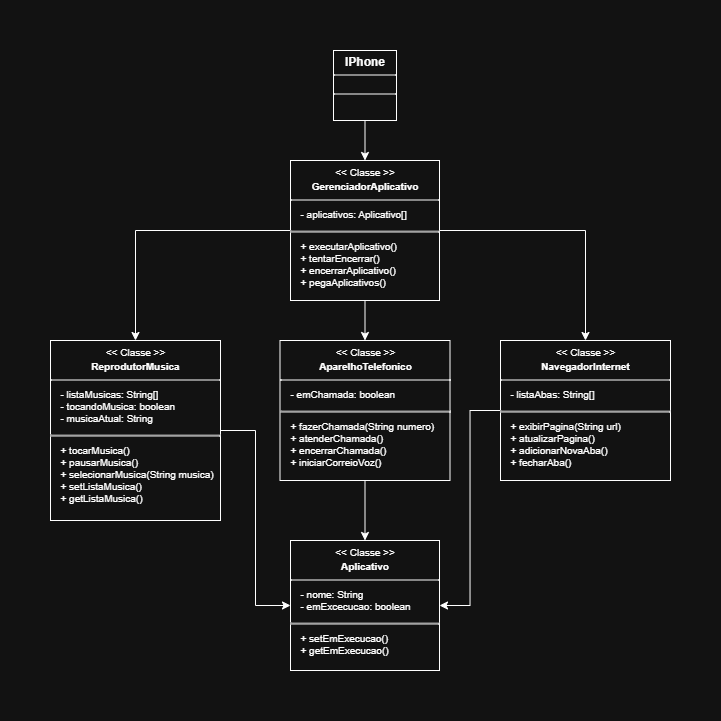

The diagram above was exported from draw.io. Its source (the exported page's mxGraphModel, read from the mxfile embedded in the PNG):
<mxGraphModel dx="951" dy="495" grid="1" gridSize="10" guides="1" tooltips="1" connect="1" arrows="1" fold="1" page="1" pageScale="1" pageWidth="827" pageHeight="1169" math="0" shadow="0">
  <root>
    <mxCell id="0" />
    <mxCell id="1" parent="0" />
    <mxCell id="bY3voBBrGN1_Q7uhqfmr-53" style="edgeStyle=orthogonalEdgeStyle;rounded=0;orthogonalLoop=1;jettySize=auto;html=1;entryX=0.5;entryY=0;entryDx=0;entryDy=0;" edge="1" parent="1" source="bY3voBBrGN1_Q7uhqfmr-1" target="bY3voBBrGN1_Q7uhqfmr-37">
      <mxGeometry relative="1" as="geometry" />
    </mxCell>
    <mxCell id="bY3voBBrGN1_Q7uhqfmr-1" value="&lt;p style=&quot;margin:0px;margin-top:4px;text-align:center;&quot;&gt;&lt;b&gt;IPhone&lt;/b&gt;&lt;/p&gt;&lt;hr size=&quot;1&quot; style=&quot;border-style:solid;&quot;&gt;&lt;div style=&quot;height: 2px; margin-left: 10px; margin-bottom: 10px; margin-right: 0px;&quot;&gt;&lt;br&gt;&lt;/div&gt;&lt;hr size=&quot;1&quot; style=&quot;border-style:solid;&quot;&gt;&lt;div style=&quot;height: 2px; margin-bottom: 10px; margin-left: 10px;&quot;&gt;&lt;/div&gt;" style="verticalAlign=top;align=left;overflow=fill;html=1;whiteSpace=wrap;" vertex="1" parent="1">
      <mxGeometry x="387" y="200" width="63" height="70" as="geometry" />
    </mxCell>
    <mxCell id="bY3voBBrGN1_Q7uhqfmr-42" style="edgeStyle=orthogonalEdgeStyle;rounded=0;orthogonalLoop=1;jettySize=auto;html=1;entryX=0;entryY=0.5;entryDx=0;entryDy=0;" edge="1" parent="1" source="bY3voBBrGN1_Q7uhqfmr-14" target="bY3voBBrGN1_Q7uhqfmr-27">
      <mxGeometry relative="1" as="geometry" />
    </mxCell>
    <mxCell id="bY3voBBrGN1_Q7uhqfmr-14" value="&lt;p style=&quot;margin:0px;margin-top:4px;text-align:center;&quot;&gt;&lt;span style=&quot;font-size: 10px;&quot;&gt;&amp;lt;&amp;lt; Classe &amp;gt;&amp;gt;&lt;/span&gt;&lt;b&gt;&lt;/b&gt;&lt;/p&gt;&lt;p style=&quot;margin: 0px; text-align: center;&quot;&gt;&lt;b&gt;&lt;font style=&quot;font-size: 10px;&quot;&gt;ReprodutorMusica&lt;/font&gt;&lt;/b&gt;&lt;/p&gt;&lt;hr size=&quot;1&quot; style=&quot;border-style:solid;&quot;&gt;&lt;div style=&quot;height: 2px; padding-bottom: 0px; margin-bottom: 10px; padding-left: 0px; margin-left: 10px;&quot;&gt;&lt;span style=&quot;font-size: 10px; background-color: transparent; color: light-dark(rgb(0, 0, 0), rgb(255, 255, 255));&quot;&gt;- listaMusicas: String[]&lt;/span&gt;&lt;/div&gt;&lt;div style=&quot;height: 2px; padding-bottom: 0px; margin-bottom: 10px; padding-left: 0px; margin-left: 10px;&quot;&gt;&lt;font style=&quot;font-size: 10px;&quot;&gt;- tocandoMusica: boolean&lt;/font&gt;&lt;/div&gt;&lt;div style=&quot;height: 2px; padding-bottom: 0px; margin-bottom: 10px; padding-left: 0px; margin-left: 10px; margin-top: 10px;&quot;&gt;&lt;font style=&quot;font-size: 10px;&quot;&gt;- musicaAtual: String&lt;/font&gt;&lt;/div&gt;&lt;div style=&quot;height: 2px; margin-left: 10px; margin-bottom: 10px;&quot;&gt;&lt;font style=&quot;font-size: 11px;&quot;&gt;&lt;br&gt;&lt;/font&gt;&lt;/div&gt;&lt;hr&gt;&lt;div style=&quot;height: 2px; margin-left: 10px; margin-bottom: 10px;&quot;&gt;&lt;span style=&quot;font-size: 10px; background-color: transparent; color: light-dark(rgb(0, 0, 0), rgb(255, 255, 255));&quot;&gt;+ tocarMusica()&lt;/span&gt;&lt;/div&gt;&lt;div style=&quot;height: 2px; margin-left: 10px; margin-bottom: 10px;&quot;&gt;&lt;font style=&quot;font-size: 10px;&quot;&gt;+ pausarMusica()&lt;/font&gt;&lt;/div&gt;&lt;div style=&quot;height: 2px; margin-left: 10px; margin-bottom: 10px;&quot;&gt;&lt;font style=&quot;font-size: 10px;&quot;&gt;+ selecionarMusica(String musica)&lt;/font&gt;&lt;/div&gt;&lt;div style=&quot;height: 2px; margin-left: 10px; margin-bottom: 10px;&quot;&gt;&lt;font style=&quot;font-size: 10px;&quot;&gt;+ setListaMusica()&lt;/font&gt;&lt;/div&gt;&lt;div style=&quot;height: 2px; margin-left: 10px; margin-bottom: 10px;&quot;&gt;&lt;font style=&quot;font-size: 10px;&quot;&gt;+ getListaMusica()&lt;/font&gt;&lt;/div&gt;" style="verticalAlign=top;align=left;overflow=fill;html=1;whiteSpace=wrap;" vertex="1" parent="1">
      <mxGeometry x="104" y="490" width="170" height="180" as="geometry" />
    </mxCell>
    <mxCell id="bY3voBBrGN1_Q7uhqfmr-44" style="edgeStyle=orthogonalEdgeStyle;rounded=0;orthogonalLoop=1;jettySize=auto;html=1;entryX=0.5;entryY=0;entryDx=0;entryDy=0;" edge="1" parent="1" source="bY3voBBrGN1_Q7uhqfmr-17" target="bY3voBBrGN1_Q7uhqfmr-27">
      <mxGeometry relative="1" as="geometry" />
    </mxCell>
    <mxCell id="bY3voBBrGN1_Q7uhqfmr-17" value="&lt;p style=&quot;margin:0px;margin-top:4px;text-align:center;&quot;&gt;&lt;font style=&quot;font-size: 10px;&quot;&gt;&amp;lt;&amp;lt; Classe &amp;gt;&amp;gt;&lt;/font&gt;&lt;/p&gt;&lt;p style=&quot;margin: 0px; text-align: center;&quot;&gt;&lt;b&gt;&lt;font style=&quot;font-size: 10px;&quot;&gt;AparelhoTelefonico&lt;/font&gt;&lt;/b&gt;&lt;/p&gt;&lt;hr size=&quot;1&quot; style=&quot;border-style:solid;&quot;&gt;&lt;div style=&quot;height: 2px; padding-bottom: 0px; margin-bottom: 10px; padding-left: 0px; margin-left: 10px;&quot;&gt;&lt;span style=&quot;font-size: 10px; background-color: transparent; color: light-dark(rgb(0, 0, 0), rgb(255, 255, 255));&quot;&gt;- emChamada: boolean&lt;/span&gt;&lt;/div&gt;&lt;div style=&quot;height: 2px; margin-left: 10px; margin-bottom: 10px;&quot;&gt;&lt;font style=&quot;font-size: 11px;&quot;&gt;&lt;br&gt;&lt;/font&gt;&lt;/div&gt;&lt;hr&gt;&lt;div style=&quot;height: 2px; margin-left: 10px; margin-bottom: 10px;&quot;&gt;&lt;span style=&quot;font-size: 10px; background-color: transparent; color: light-dark(rgb(0, 0, 0), rgb(255, 255, 255));&quot;&gt;+ fazerChamada(String numero)&lt;/span&gt;&lt;/div&gt;&lt;div style=&quot;height: 2px; margin-left: 10px; margin-bottom: 10px;&quot;&gt;&lt;font style=&quot;font-size: 10px;&quot;&gt;+ atenderChamada()&lt;/font&gt;&lt;/div&gt;&lt;div style=&quot;height: 2px; margin-left: 10px; margin-bottom: 10px;&quot;&gt;&lt;font style=&quot;font-size: 10px;&quot;&gt;+ encerrarChamada()&lt;/font&gt;&lt;/div&gt;&lt;div style=&quot;height: 2px; margin-left: 10px; margin-bottom: 10px;&quot;&gt;&lt;font style=&quot;font-size: 10px;&quot;&gt;+ iniciarCorreioVoz()&lt;/font&gt;&lt;/div&gt;" style="verticalAlign=top;align=left;overflow=fill;html=1;whiteSpace=wrap;" vertex="1" parent="1">
      <mxGeometry x="333.5" y="490" width="170" height="140" as="geometry" />
    </mxCell>
    <mxCell id="bY3voBBrGN1_Q7uhqfmr-43" style="edgeStyle=orthogonalEdgeStyle;rounded=0;orthogonalLoop=1;jettySize=auto;html=1;entryX=1;entryY=0.5;entryDx=0;entryDy=0;" edge="1" parent="1" source="bY3voBBrGN1_Q7uhqfmr-18" target="bY3voBBrGN1_Q7uhqfmr-27">
      <mxGeometry relative="1" as="geometry" />
    </mxCell>
    <mxCell id="bY3voBBrGN1_Q7uhqfmr-18" value="&lt;p style=&quot;margin:0px;margin-top:4px;text-align:center;&quot;&gt;&lt;span style=&quot;font-size: 10px;&quot;&gt;&amp;lt;&amp;lt; Classe &amp;gt;&amp;gt;&lt;/span&gt;&lt;b&gt;&lt;/b&gt;&lt;/p&gt;&lt;p style=&quot;margin: 0px; text-align: center;&quot;&gt;&lt;b&gt;&lt;font style=&quot;font-size: 10px;&quot;&gt;NavegadorInternet&lt;/font&gt;&lt;/b&gt;&lt;/p&gt;&lt;hr size=&quot;1&quot; style=&quot;border-style:solid;&quot;&gt;&lt;div style=&quot;height: 2px; padding-bottom: 0px; margin-bottom: 10px; padding-left: 0px; margin-left: 10px;&quot;&gt;&lt;span style=&quot;font-size: 10px; background-color: transparent; color: light-dark(rgb(0, 0, 0), rgb(255, 255, 255));&quot;&gt;- listaAbas: String[]&lt;/span&gt;&lt;/div&gt;&lt;div style=&quot;height: 2px; margin-left: 10px; margin-bottom: 10px;&quot;&gt;&lt;font style=&quot;font-size: 11px;&quot;&gt;&lt;br&gt;&lt;/font&gt;&lt;/div&gt;&lt;hr&gt;&lt;div style=&quot;height: 2px; margin-left: 10px; margin-bottom: 10px;&quot;&gt;&lt;span style=&quot;font-size: 10px; background-color: transparent; color: light-dark(rgb(0, 0, 0), rgb(255, 255, 255));&quot;&gt;+ exibirPagina(String url)&lt;/span&gt;&lt;/div&gt;&lt;div style=&quot;height: 2px; margin-left: 10px; margin-bottom: 10px;&quot;&gt;&lt;font style=&quot;font-size: 10px;&quot;&gt;+ atualizarPagina()&lt;/font&gt;&lt;/div&gt;&lt;div style=&quot;height: 2px; margin-left: 10px; margin-bottom: 10px;&quot;&gt;&lt;font style=&quot;font-size: 10px;&quot;&gt;+ adicionarNovaAba()&lt;/font&gt;&lt;/div&gt;&lt;div style=&quot;height: 2px; margin-left: 10px; margin-bottom: 10px;&quot;&gt;&lt;font style=&quot;font-size: 10px;&quot;&gt;+ fecharAba()&lt;/font&gt;&lt;/div&gt;" style="verticalAlign=top;align=left;overflow=fill;html=1;whiteSpace=wrap;" vertex="1" parent="1">
      <mxGeometry x="554" y="490" width="170" height="140" as="geometry" />
    </mxCell>
    <mxCell id="bY3voBBrGN1_Q7uhqfmr-27" value="&lt;p style=&quot;margin:0px;margin-top:4px;text-align:center;&quot;&gt;&lt;font style=&quot;font-size: 10px;&quot;&gt;&amp;lt;&amp;lt; Classe &amp;gt;&amp;gt;&lt;/font&gt;&lt;/p&gt;&lt;p style=&quot;margin: 0px; text-align: center;&quot;&gt;&lt;b&gt;&lt;font style=&quot;font-size: 10px;&quot;&gt;Aplicativo&lt;/font&gt;&lt;/b&gt;&lt;/p&gt;&lt;hr size=&quot;1&quot; style=&quot;border-style:solid;&quot;&gt;&lt;div style=&quot;height: 2px; padding-bottom: 0px; margin-bottom: 10px; padding-left: 0px; margin-left: 10px;&quot;&gt;&lt;font style=&quot;font-size: 10px;&quot;&gt;- nome: String&lt;/font&gt;&lt;/div&gt;&lt;div style=&quot;height: 2px; padding-bottom: 0px; margin-bottom: 10px; padding-left: 0px; margin-left: 10px;&quot;&gt;&lt;font style=&quot;font-size: 10px;&quot;&gt;- emExcecucao: boolean&lt;/font&gt;&lt;/div&gt;&lt;div style=&quot;height: 2px; padding-bottom: 0px; margin-bottom: 10px; padding-left: 0px; margin-left: 10px;&quot;&gt;&lt;br&gt;&lt;/div&gt;&lt;hr&gt;&lt;div style=&quot;height: 2px; margin-left: 10px; margin-bottom: 10px;&quot;&gt;&lt;font style=&quot;font-size: 10px;&quot;&gt;+ setEmExecucao()&lt;/font&gt;&lt;/div&gt;&lt;div style=&quot;height: 2px; margin-left: 10px; margin-bottom: 10px;&quot;&gt;&lt;font style=&quot;font-size: 10px;&quot;&gt;+ getEmExecucao()&lt;/font&gt;&lt;/div&gt;" style="verticalAlign=top;align=left;overflow=fill;html=1;whiteSpace=wrap;" vertex="1" parent="1">
      <mxGeometry x="344" y="690" width="149" height="130" as="geometry" />
    </mxCell>
    <mxCell id="bY3voBBrGN1_Q7uhqfmr-47" style="edgeStyle=orthogonalEdgeStyle;rounded=0;orthogonalLoop=1;jettySize=auto;html=1;entryX=0.5;entryY=0;entryDx=0;entryDy=0;" edge="1" parent="1" source="bY3voBBrGN1_Q7uhqfmr-37" target="bY3voBBrGN1_Q7uhqfmr-14">
      <mxGeometry relative="1" as="geometry" />
    </mxCell>
    <mxCell id="bY3voBBrGN1_Q7uhqfmr-48" style="edgeStyle=orthogonalEdgeStyle;rounded=0;orthogonalLoop=1;jettySize=auto;html=1;entryX=0.5;entryY=0;entryDx=0;entryDy=0;" edge="1" parent="1" source="bY3voBBrGN1_Q7uhqfmr-37" target="bY3voBBrGN1_Q7uhqfmr-17">
      <mxGeometry relative="1" as="geometry" />
    </mxCell>
    <mxCell id="bY3voBBrGN1_Q7uhqfmr-49" style="edgeStyle=orthogonalEdgeStyle;rounded=0;orthogonalLoop=1;jettySize=auto;html=1;entryX=0.5;entryY=0;entryDx=0;entryDy=0;" edge="1" parent="1" source="bY3voBBrGN1_Q7uhqfmr-37" target="bY3voBBrGN1_Q7uhqfmr-18">
      <mxGeometry relative="1" as="geometry" />
    </mxCell>
    <mxCell id="bY3voBBrGN1_Q7uhqfmr-37" value="&lt;p style=&quot;margin:0px;margin-top:4px;text-align:center;&quot;&gt;&lt;font style=&quot;font-size: 10px;&quot;&gt;&amp;lt;&amp;lt; Classe &amp;gt;&amp;gt;&lt;/font&gt;&lt;/p&gt;&lt;p style=&quot;margin: 0px; text-align: center;&quot;&gt;&lt;b&gt;&lt;font style=&quot;font-size: 10px;&quot;&gt;GerenciadorAplicativo&lt;/font&gt;&lt;/b&gt;&lt;/p&gt;&lt;hr size=&quot;1&quot; style=&quot;border-style:solid;&quot;&gt;&lt;div style=&quot;height: 2px; padding-bottom: 0px; margin-bottom: 10px; padding-left: 0px; margin-left: 10px;&quot;&gt;&lt;font size=&quot;1&quot;&gt;- aplicativos: Aplicativo[]&lt;/font&gt;&lt;/div&gt;&lt;div style=&quot;height: 2px; padding-bottom: 0px; margin-bottom: 10px; padding-left: 0px; margin-left: 10px;&quot;&gt;&lt;br&gt;&lt;/div&gt;&lt;hr&gt;&lt;div style=&quot;height: 2px; margin-left: 10px; margin-bottom: 10px;&quot;&gt;&lt;span style=&quot;font-size: 10px;&quot;&gt;+ executarAplicativo()&lt;/span&gt;&lt;/div&gt;&lt;div style=&quot;height: 2px; margin-left: 10px; margin-bottom: 10px;&quot;&gt;&lt;span style=&quot;font-size: 10px;&quot;&gt;+ tentarEncerrar()&lt;/span&gt;&lt;/div&gt;&lt;div style=&quot;height: 2px; margin-left: 10px; margin-bottom: 10px;&quot;&gt;&lt;span style=&quot;font-size: 10px;&quot;&gt;+ encerrarAplicativo()&lt;/span&gt;&lt;/div&gt;&lt;div style=&quot;height: 2px; margin-left: 10px; margin-bottom: 10px;&quot;&gt;&lt;span style=&quot;font-size: 10px;&quot;&gt;+ pegaAplicativos()&lt;/span&gt;&lt;/div&gt;" style="verticalAlign=top;align=left;overflow=fill;html=1;whiteSpace=wrap;" vertex="1" parent="1">
      <mxGeometry x="344" y="310" width="149" height="140" as="geometry" />
    </mxCell>
  </root>
</mxGraphModel>